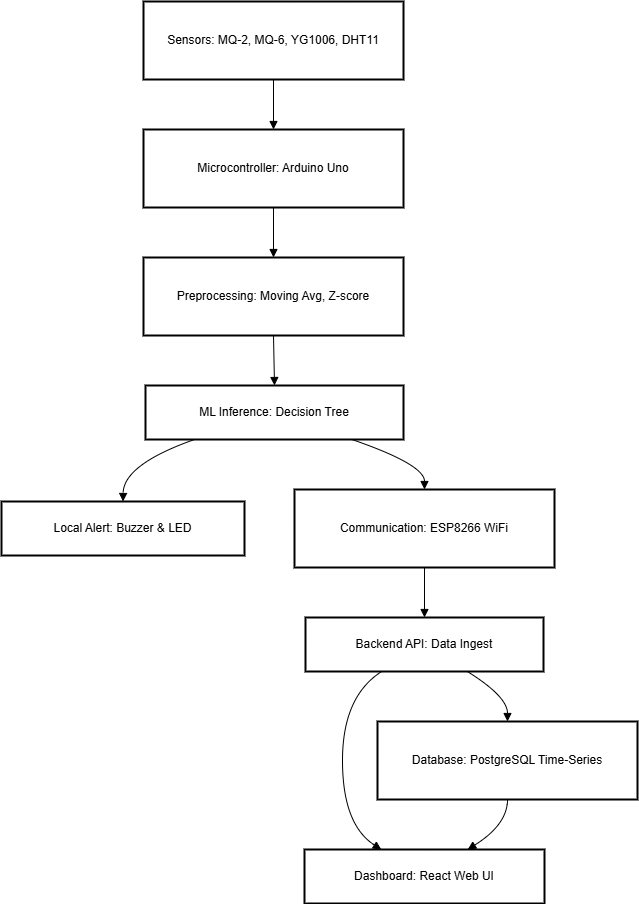

The diagram above was exported from draw.io. Its source (the exported page's mxGraphModel, read from the mxfile embedded in the PNG):
<mxGraphModel dx="2605" dy="1520" grid="1" gridSize="10" guides="1" tooltips="1" connect="1" arrows="1" fold="1" page="1" pageScale="1" pageWidth="850" pageHeight="1100" math="0" shadow="0">
  <root>
    <mxCell id="0" />
    <mxCell id="1" parent="0" />
    <mxCell id="XXrwIh9n5gdbqoM-KRUl-19" value="Sensors: MQ-2, MQ-6, YG1006, DHT11" style="whiteSpace=wrap;strokeWidth=2;" vertex="1" parent="1">
      <mxGeometry x="162" y="20" width="260" height="78" as="geometry" />
    </mxCell>
    <mxCell id="XXrwIh9n5gdbqoM-KRUl-20" value="Microcontroller: Arduino Uno" style="whiteSpace=wrap;strokeWidth=2;" vertex="1" parent="1">
      <mxGeometry x="162" y="148" width="260" height="78" as="geometry" />
    </mxCell>
    <mxCell id="XXrwIh9n5gdbqoM-KRUl-21" value="Preprocessing: Moving Avg, Z-score" style="whiteSpace=wrap;strokeWidth=2;" vertex="1" parent="1">
      <mxGeometry x="162" y="276" width="260" height="78" as="geometry" />
    </mxCell>
    <mxCell id="XXrwIh9n5gdbqoM-KRUl-22" value="ML Inference: Decision Tree" style="whiteSpace=wrap;strokeWidth=2;" vertex="1" parent="1">
      <mxGeometry x="164" y="404" width="258" height="54" as="geometry" />
    </mxCell>
    <mxCell id="XXrwIh9n5gdbqoM-KRUl-23" value="Local Alert: Buzzer &amp; LED" style="whiteSpace=wrap;strokeWidth=2;" vertex="1" parent="1">
      <mxGeometry x="20" y="520" width="243" height="54" as="geometry" />
    </mxCell>
    <mxCell id="XXrwIh9n5gdbqoM-KRUl-24" value="Communication: ESP8266 WiFi" style="whiteSpace=wrap;strokeWidth=2;" vertex="1" parent="1">
      <mxGeometry x="313" y="508" width="260" height="78" as="geometry" />
    </mxCell>
    <mxCell id="XXrwIh9n5gdbqoM-KRUl-25" value="Backend API: Data Ingest" style="whiteSpace=wrap;strokeWidth=2;" vertex="1" parent="1">
      <mxGeometry x="324" y="636" width="238" height="54" as="geometry" />
    </mxCell>
    <mxCell id="XXrwIh9n5gdbqoM-KRUl-26" value="Database: PostgreSQL Time-Series" style="whiteSpace=wrap;strokeWidth=2;" vertex="1" parent="1">
      <mxGeometry x="396" y="740" width="260" height="78" as="geometry" />
    </mxCell>
    <mxCell id="XXrwIh9n5gdbqoM-KRUl-27" value="Dashboard: React Web UI" style="whiteSpace=wrap;strokeWidth=2;" vertex="1" parent="1">
      <mxGeometry x="323" y="868" width="240" height="54" as="geometry" />
    </mxCell>
    <mxCell id="XXrwIh9n5gdbqoM-KRUl-28" value="" style="curved=1;startArrow=none;endArrow=block;exitX=0.5;exitY=1;entryX=0.5;entryY=0;rounded=0;" edge="1" parent="1" source="XXrwIh9n5gdbqoM-KRUl-19" target="XXrwIh9n5gdbqoM-KRUl-20">
      <mxGeometry relative="1" as="geometry">
        <Array as="points" />
      </mxGeometry>
    </mxCell>
    <mxCell id="XXrwIh9n5gdbqoM-KRUl-29" value="" style="curved=1;startArrow=none;endArrow=block;exitX=0.5;exitY=1;entryX=0.5;entryY=0;rounded=0;" edge="1" parent="1" source="XXrwIh9n5gdbqoM-KRUl-20" target="XXrwIh9n5gdbqoM-KRUl-21">
      <mxGeometry relative="1" as="geometry">
        <Array as="points" />
      </mxGeometry>
    </mxCell>
    <mxCell id="XXrwIh9n5gdbqoM-KRUl-30" value="" style="curved=1;startArrow=none;endArrow=block;exitX=0.5;exitY=1;entryX=0.5;entryY=0;rounded=0;" edge="1" parent="1" source="XXrwIh9n5gdbqoM-KRUl-21" target="XXrwIh9n5gdbqoM-KRUl-22">
      <mxGeometry relative="1" as="geometry">
        <Array as="points" />
      </mxGeometry>
    </mxCell>
    <mxCell id="XXrwIh9n5gdbqoM-KRUl-31" value="" style="curved=1;startArrow=none;endArrow=block;exitX=0.19;exitY=1;entryX=0.5;entryY=0;rounded=0;" edge="1" parent="1" source="XXrwIh9n5gdbqoM-KRUl-22" target="XXrwIh9n5gdbqoM-KRUl-23">
      <mxGeometry relative="1" as="geometry">
        <Array as="points">
          <mxPoint x="142" y="483" />
        </Array>
      </mxGeometry>
    </mxCell>
    <mxCell id="XXrwIh9n5gdbqoM-KRUl-32" value="" style="curved=1;startArrow=none;endArrow=block;exitX=0.8;exitY=1;entryX=0.5;entryY=0;rounded=0;" edge="1" parent="1" source="XXrwIh9n5gdbqoM-KRUl-22" target="XXrwIh9n5gdbqoM-KRUl-24">
      <mxGeometry relative="1" as="geometry">
        <Array as="points">
          <mxPoint x="443" y="483" />
        </Array>
      </mxGeometry>
    </mxCell>
    <mxCell id="XXrwIh9n5gdbqoM-KRUl-33" value="" style="curved=1;startArrow=none;endArrow=block;exitX=0.5;exitY=1;entryX=0.5;entryY=0;rounded=0;" edge="1" parent="1" source="XXrwIh9n5gdbqoM-KRUl-24" target="XXrwIh9n5gdbqoM-KRUl-25">
      <mxGeometry relative="1" as="geometry">
        <Array as="points" />
      </mxGeometry>
    </mxCell>
    <mxCell id="XXrwIh9n5gdbqoM-KRUl-34" value="" style="curved=1;startArrow=none;endArrow=block;exitX=0.68;exitY=1;entryX=0.5;entryY=0;rounded=0;" edge="1" parent="1" source="XXrwIh9n5gdbqoM-KRUl-25" target="XXrwIh9n5gdbqoM-KRUl-26">
      <mxGeometry relative="1" as="geometry">
        <Array as="points">
          <mxPoint x="526" y="715" />
        </Array>
      </mxGeometry>
    </mxCell>
    <mxCell id="XXrwIh9n5gdbqoM-KRUl-35" value="" style="curved=1;startArrow=none;endArrow=block;exitX=0.32;exitY=1;entryX=0.32;entryY=0;rounded=0;" edge="1" parent="1" source="XXrwIh9n5gdbqoM-KRUl-25" target="XXrwIh9n5gdbqoM-KRUl-27">
      <mxGeometry relative="1" as="geometry">
        <Array as="points">
          <mxPoint x="361" y="715" />
          <mxPoint x="361" y="843" />
        </Array>
      </mxGeometry>
    </mxCell>
    <mxCell id="XXrwIh9n5gdbqoM-KRUl-36" value="" style="curved=1;startArrow=none;endArrow=block;exitX=0.5;exitY=1;entryX=0.68;entryY=0;rounded=0;" edge="1" parent="1" source="XXrwIh9n5gdbqoM-KRUl-26" target="XXrwIh9n5gdbqoM-KRUl-27">
      <mxGeometry relative="1" as="geometry">
        <Array as="points">
          <mxPoint x="526" y="843" />
        </Array>
      </mxGeometry>
    </mxCell>
  </root>
</mxGraphModel>